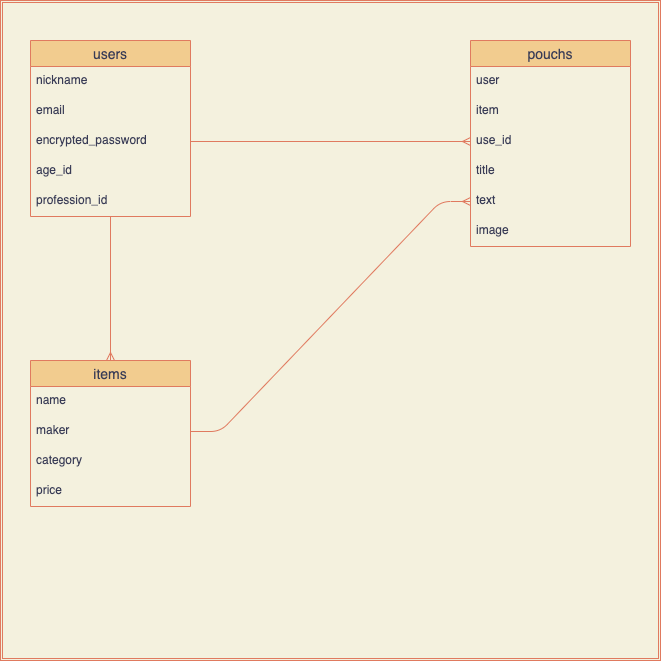

The diagram above was exported from draw.io. Its source (the exported page's mxGraphModel, read from the mxfile embedded in the PNG):
<mxGraphModel dx="855" dy="682" grid="1" gridSize="10" guides="1" tooltips="1" connect="1" arrows="1" fold="1" page="1" pageScale="1" pageWidth="827" pageHeight="1169" background="#F4F1DE" math="0" shadow="0">
  <root>
    <mxCell id="0" />
    <mxCell id="1" parent="0" />
    <mxCell id="33" style="edgeStyle=orthogonalEdgeStyle;rounded=0;orthogonalLoop=1;jettySize=auto;html=1;entryX=0.5;entryY=0;entryDx=0;entryDy=0;endArrow=ERmany;endFill=0;labelBackgroundColor=#F4F1DE;strokeColor=#E07A5F;fontColor=#393C56;" parent="1" source="2" target="28" edge="1">
      <mxGeometry relative="1" as="geometry" />
    </mxCell>
    <mxCell id="2" value="users" style="swimlane;fontStyle=0;childLayout=stackLayout;horizontal=1;startSize=26;horizontalStack=0;resizeParent=1;resizeParentMax=0;resizeLast=0;collapsible=1;marginBottom=0;align=center;fontSize=14;fillColor=#F2CC8F;strokeColor=#E07A5F;fontColor=#393C56;" parent="1" vertex="1">
      <mxGeometry x="80" y="80" width="160" height="176" as="geometry" />
    </mxCell>
    <mxCell id="3" value="nickname" style="text;strokeColor=none;fillColor=none;spacingLeft=4;spacingRight=4;overflow=hidden;rotatable=0;points=[[0,0.5],[1,0.5]];portConstraint=eastwest;fontSize=12;fontColor=#393C56;" parent="2" vertex="1">
      <mxGeometry y="26" width="160" height="30" as="geometry" />
    </mxCell>
    <mxCell id="4" value="email" style="text;strokeColor=none;fillColor=none;spacingLeft=4;spacingRight=4;overflow=hidden;rotatable=0;points=[[0,0.5],[1,0.5]];portConstraint=eastwest;fontSize=12;fontColor=#393C56;" parent="2" vertex="1">
      <mxGeometry y="56" width="160" height="30" as="geometry" />
    </mxCell>
    <mxCell id="5" value="encrypted_password" style="text;strokeColor=none;fillColor=none;spacingLeft=4;spacingRight=4;overflow=hidden;rotatable=0;points=[[0,0.5],[1,0.5]];portConstraint=eastwest;fontSize=12;fontColor=#393C56;" parent="2" vertex="1">
      <mxGeometry y="86" width="160" height="30" as="geometry" />
    </mxCell>
    <mxCell id="6" value="age_id" style="text;strokeColor=none;fillColor=none;spacingLeft=4;spacingRight=4;overflow=hidden;rotatable=0;points=[[0,0.5],[1,0.5]];portConstraint=eastwest;fontSize=12;fontColor=#393C56;" parent="2" vertex="1">
      <mxGeometry y="116" width="160" height="30" as="geometry" />
    </mxCell>
    <mxCell id="7" value="profession_id" style="text;strokeColor=none;fillColor=none;spacingLeft=4;spacingRight=4;overflow=hidden;rotatable=0;points=[[0,0.5],[1,0.5]];portConstraint=eastwest;fontSize=12;fontColor=#393C56;" parent="2" vertex="1">
      <mxGeometry y="146" width="160" height="30" as="geometry" />
    </mxCell>
    <mxCell id="8" value="pouchs" style="swimlane;fontStyle=0;childLayout=stackLayout;horizontal=1;startSize=26;horizontalStack=0;resizeParent=1;resizeParentMax=0;resizeLast=0;collapsible=1;marginBottom=0;align=center;fontSize=14;fillColor=#F2CC8F;strokeColor=#E07A5F;fontColor=#393C56;" parent="1" vertex="1">
      <mxGeometry x="520" y="80" width="160" height="206" as="geometry" />
    </mxCell>
    <mxCell id="9" value="user" style="text;strokeColor=none;fillColor=none;spacingLeft=4;spacingRight=4;overflow=hidden;rotatable=0;points=[[0,0.5],[1,0.5]];portConstraint=eastwest;fontSize=12;fontColor=#393C56;" parent="8" vertex="1">
      <mxGeometry y="26" width="160" height="30" as="geometry" />
    </mxCell>
    <mxCell id="10" value="item" style="text;strokeColor=none;fillColor=none;spacingLeft=4;spacingRight=4;overflow=hidden;rotatable=0;points=[[0,0.5],[1,0.5]];portConstraint=eastwest;fontSize=12;fontColor=#393C56;" parent="8" vertex="1">
      <mxGeometry y="56" width="160" height="30" as="geometry" />
    </mxCell>
    <mxCell id="11" value="use_id" style="text;strokeColor=none;fillColor=none;spacingLeft=4;spacingRight=4;overflow=hidden;rotatable=0;points=[[0,0.5],[1,0.5]];portConstraint=eastwest;fontSize=12;fontColor=#393C56;" parent="8" vertex="1">
      <mxGeometry y="86" width="160" height="30" as="geometry" />
    </mxCell>
    <mxCell id="12" value="title" style="text;strokeColor=none;fillColor=none;spacingLeft=4;spacingRight=4;overflow=hidden;rotatable=0;points=[[0,0.5],[1,0.5]];portConstraint=eastwest;fontSize=12;fontColor=#393C56;" parent="8" vertex="1">
      <mxGeometry y="116" width="160" height="30" as="geometry" />
    </mxCell>
    <mxCell id="13" value="text" style="text;strokeColor=none;fillColor=none;spacingLeft=4;spacingRight=4;overflow=hidden;rotatable=0;points=[[0,0.5],[1,0.5]];portConstraint=eastwest;fontSize=12;fontColor=#393C56;" parent="8" vertex="1">
      <mxGeometry y="146" width="160" height="30" as="geometry" />
    </mxCell>
    <mxCell id="14" value="image" style="text;strokeColor=none;fillColor=none;spacingLeft=4;spacingRight=4;overflow=hidden;rotatable=0;points=[[0,0.5],[1,0.5]];portConstraint=eastwest;fontSize=12;fontColor=#393C56;" parent="8" vertex="1">
      <mxGeometry y="176" width="160" height="30" as="geometry" />
    </mxCell>
    <mxCell id="28" value="items" style="swimlane;fontStyle=0;childLayout=stackLayout;horizontal=1;startSize=26;horizontalStack=0;resizeParent=1;resizeParentMax=0;resizeLast=0;collapsible=1;marginBottom=0;align=center;fontSize=14;fillColor=#F2CC8F;strokeColor=#E07A5F;fontColor=#393C56;" parent="1" vertex="1">
      <mxGeometry x="80" y="400" width="160" height="146" as="geometry" />
    </mxCell>
    <mxCell id="29" value="name" style="text;strokeColor=none;fillColor=none;spacingLeft=4;spacingRight=4;overflow=hidden;rotatable=0;points=[[0,0.5],[1,0.5]];portConstraint=eastwest;fontSize=12;fontColor=#393C56;" parent="28" vertex="1">
      <mxGeometry y="26" width="160" height="30" as="geometry" />
    </mxCell>
    <mxCell id="30" value="maker" style="text;strokeColor=none;fillColor=none;spacingLeft=4;spacingRight=4;overflow=hidden;rotatable=0;points=[[0,0.5],[1,0.5]];portConstraint=eastwest;fontSize=12;fontColor=#393C56;" parent="28" vertex="1">
      <mxGeometry y="56" width="160" height="30" as="geometry" />
    </mxCell>
    <mxCell id="31" value="category" style="text;strokeColor=none;fillColor=none;spacingLeft=4;spacingRight=4;overflow=hidden;rotatable=0;points=[[0,0.5],[1,0.5]];portConstraint=eastwest;fontSize=12;fontColor=#393C56;" parent="28" vertex="1">
      <mxGeometry y="86" width="160" height="30" as="geometry" />
    </mxCell>
    <mxCell id="32" value="price" style="text;strokeColor=none;fillColor=none;spacingLeft=4;spacingRight=4;overflow=hidden;rotatable=0;points=[[0,0.5],[1,0.5]];portConstraint=eastwest;fontSize=12;fontColor=#393C56;" parent="28" vertex="1">
      <mxGeometry y="116" width="160" height="30" as="geometry" />
    </mxCell>
    <mxCell id="34" style="edgeStyle=orthogonalEdgeStyle;rounded=0;orthogonalLoop=1;jettySize=auto;html=1;endArrow=ERmany;endFill=0;entryX=0;entryY=0.5;entryDx=0;entryDy=0;labelBackgroundColor=#F4F1DE;strokeColor=#E07A5F;fontColor=#393C56;" parent="1" source="5" target="11" edge="1">
      <mxGeometry relative="1" as="geometry">
        <mxPoint x="510" y="181" as="targetPoint" />
      </mxGeometry>
    </mxCell>
    <mxCell id="35" value="" style="edgeStyle=entityRelationEdgeStyle;fontSize=12;html=1;endArrow=ERmany;exitX=1;exitY=0.5;exitDx=0;exitDy=0;entryX=0;entryY=0.5;entryDx=0;entryDy=0;labelBackgroundColor=#F4F1DE;strokeColor=#E07A5F;fontColor=#393C56;" parent="1" source="30" target="13" edge="1">
      <mxGeometry width="100" height="100" relative="1" as="geometry">
        <mxPoint x="380" y="400" as="sourcePoint" />
        <mxPoint x="480" y="300" as="targetPoint" />
      </mxGeometry>
    </mxCell>
    <mxCell id="39" value="" style="shape=ext;double=1;whiteSpace=wrap;html=1;aspect=fixed;rounded=0;sketch=0;strokeColor=#E07A5F;fontColor=#393C56;fillColor=none;" parent="1" vertex="1">
      <mxGeometry x="50" y="40" width="660" height="660" as="geometry" />
    </mxCell>
  </root>
</mxGraphModel>